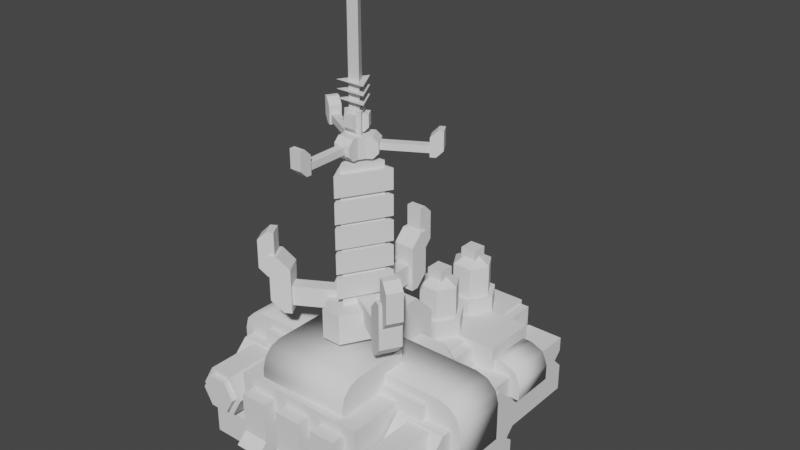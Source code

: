 # Source: silverback.blend  (saved by Blender 2.82.7; exported with 4.5.12 LTS)
import bpy
from mathutils import Matrix  # noqa: F401  (used for matrix-valued properties, if any)

bpy.ops.wm.read_factory_settings(use_empty=True)
scene = bpy.context.scene
scene.name = 'Scene'

# ---- collections
col_collection = bpy.data.collections.new('Collection'); scene.collection.children.link(col_collection)

# ---- world
world_world = bpy.data.worlds.new('World'); scene.world = world_world
world_world.use_nodes = True; world_world.node_tree.nodes.clear()
_N = world_world.node_tree.nodes; _L = world_world.node_tree.links
n0 = _N.new('ShaderNodeOutputWorld'); n0.name = 'World Output'; n0.location = (300, 300)
n1 = _N.new('ShaderNodeBackground'); n1.name = 'Background'; n1.location = (10, 300)
n1.inputs[0].default_value = (0.05088, 0.05088, 0.05088, 1.0)
_L.new(n1.outputs[0], n0.inputs[0])
n0.is_active_output = True
world_world.color = (0.05088, 0.05088, 0.05088)
world_world.use_sun_shadow = False
world_world.sun_shadow_jitter_overblur = 0.0

# ---- meshes
me_cylinder_001 = bpy.data.meshes.new('Cylinder.001')
me_cylinder_001.from_pydata([(7.462, -8.837, 4.263), (4.31, -8.837, 4.263), (7.462, -7.721, 4.263), (4.31, -7.721, 4.263), (7.19, -9.251, 3.063), (4.581, -9.251, 3.063), (7.19, 0.4109, -0.05313), (4.581, 0.4109, -0.05313), (7.19, 0.4109, 1.842), (7.19, -1.183, 3.063), (4.581, -1.183, 3.063), (4.581, 0.4109, 1.842), (4.581, -7.656, -0.05313), (4.581, -9.251, 1.207), (7.19, -9.251, 1.207), (7.19, -7.656, -0.05313), (7.462, -8.837, 3.498), (7.462, -7.913, 2.574), (4.31, -7.913, 2.574), (4.31, -8.837, 3.498), (4.31, -7.913, 1.74), (7.462, -7.913, 1.74), (7.462, 0.1725, 4.811), (7.462, -1.311, 6.295), (4.31, -1.311, 6.295), (4.31, 0.1725, 4.811), (7.462, -1.311, 1.74), (7.462, 0.1725, 3.224), (4.31, 0.1725, 3.224), (4.31, -1.311, 1.74), (6.468, -9.836, 3.907), (7.05, -9.836, 4.915), (7.388, -5.468, 4.915), (7.388, -9.836, 4.915), (6.637, -5.468, 3.614), (6.637, -9.836, 3.614), (5.135, -5.468, 3.614), (5.135, -9.836, 3.614), (4.384, -5.468, 4.915), (4.384, -9.836, 4.915), (5.135, -5.468, 6.216), (5.135, -9.836, 6.216), (6.637, -5.468, 6.216), (6.637, -9.836, 6.216), (5.304, -9.836, 3.907), (4.722, -9.836, 4.915), (5.304, -9.836, 5.923), (6.468, -9.836, 5.923), (7.05, -10.18, 4.915), (6.468, -10.18, 5.923), (5.304, -10.18, 5.923), (4.722, -10.18, 4.915), (5.304, -10.18, 3.907), (6.468, -10.18, 3.907), (7.462, -6.484, 6.295), (7.462, -7.721, 5.058), (4.31, -7.721, 5.058), (4.31, -6.484, 6.295)], [], [(8, 9, 4, 14, 15, 6), (2, 3, 1, 0), (28, 25, 22, 27), (0, 1, 19, 16), (10, 11, 7, 12, 13, 5), (9, 10, 5, 4), (6, 15, 12, 7), (4, 5, 13, 14), (8, 11, 10, 9), (12, 15, 14, 13), (11, 8, 6, 7), (18, 17, 16, 19), (3, 56, 57, 24, 25, 28, 29, 20, 18, 19, 1), (17, 18, 20, 21), (26, 21, 20, 29), (22, 25, 24, 23), (26, 29, 28, 27), (23, 24, 57, 54), (44, 30, 53, 52), (32, 33, 35, 34), (45, 44, 52, 51), (34, 35, 37, 36), (46, 45, 51, 50), (47, 46, 50, 49), (36, 37, 39, 38), (31, 47, 49, 48), (53, 48, 49, 50, 51, 52), (38, 39, 41, 40), (35, 33, 43, 41, 39, 37), (40, 41, 43, 42), (30, 31, 48, 53), (42, 43, 33, 32), (26, 27, 22, 23, 54, 55, 2, 0, 16, 17, 21), (56, 55, 54, 57), (3, 2, 55, 56)])
_uv = me_cylinder_001.uv_layers.new(name='UVMap')
_uv.uv.foreach_set('vector', [0.6, 0.5, 0.6, 0.5974, 0.6, 1.0, 0.6, 1.0, 0.6, 0.9026, 0.6, 0.5, 0.6, 0.9081, 0.4, 0.9081, 0.4, 1.0, 0.6, 1.0, 0.4, 0.5, 0.4, 0.5, 0.6, 0.5, 0.6, 0.5, 0.6, 1.0, 0.4, 1.0, 0.4, 1.0, 0.6, 1.0, 0.4, 0.5974, 0.4, 0.5, 0.4, 0.5, 0.4, 0.9026, 0.4, 1.0, 0.4, 1.0, 0.6, 0.5974, 0.4, 0.5974, 0.4, 1.0, 0.6, 1.0, 0.6, 0.5, 0.6, 0.9026, 0.4, 0.9026, 0.4, 0.5, 0.6, 1.0, 0.4, 1.0, 0.4, 1.0, 0.6, 1.0, 0.6, 0.5, 0.4, 0.5, 0.4, 0.5974, 0.6, 0.5974, 0.4, 0.9026, 0.6, 0.9026, 0.6, 1.0, 0.4, 1.0, 0.4, 0.5, 0.6, 0.5, 0.6, 0.5, 0.4, 0.5, 0.4, 0.9278, 0.6, 0.9278, 0.6, 1.0, 0.4, 1.0, 0.4, 0.9081, 0.4, 0.8565, 0.4, 0.7325, 0.4, 0.5754, 0.4, 0.5, 0.4, 0.5, 0.4, 0.5861, 0.4, 0.9278, 0.4, 0.9278, 0.4, 1.0, 0.4, 1.0, 0.6, 0.9278, 0.4, 0.9278, 0.4, 0.9278, 0.6, 0.9278, 0.6, 0.5861, 0.6, 0.9278, 0.4, 0.9278, 0.4, 0.5861, 0.6, 0.5, 0.4, 0.5, 0.4, 0.5754, 0.6, 0.5754, 0.6, 0.5861, 0.4, 0.5861, 0.4, 0.5, 0.6, 0.5, 0.6, 0.5754, 0.4, 0.5754, 0.4, 0.7325, 0.6, 0.7325, 0.4578, 0.13, 0.4578, 0.37, 0.4578, 0.37, 0.4578, 0.13, 1.0, 0.5, 1.0, 1.0, 0.8333, 1.0, 0.8333, 0.5, 0.25, 0.01, 0.4578, 0.13, 0.4578, 0.13, 0.25, 0.01, 0.8333, 0.5, 0.8333, 1.0, 0.6667, 1.0, 0.6667, 0.5, 0.04215, 0.13, 0.25, 0.01, 0.25, 0.01, 0.04215, 0.13, 0.04215, 0.37, 0.04215, 0.13, 0.04215, 0.13, 0.04215, 0.37, 0.6667, 0.5, 0.6667, 1.0, 0.5, 1.0, 0.5, 0.5, 0.25, 0.49, 0.04215, 0.37, 0.04215, 0.37, 0.25, 0.49, 0.4578, 0.37, 0.25, 0.49, 0.04215, 0.37, 0.04215, 0.13, 0.25, 0.01, 0.4578, 0.13, 0.5, 0.5, 0.5, 1.0, 0.3333, 1.0, 0.3333, 0.5, 0.4578, 0.37, 0.25, 0.49, 0.04215, 0.37, 0.04215, 0.13, 0.25, 0.01, 0.4578, 0.13, 0.3333, 0.5, 0.3333, 1.0, 0.1667, 1.0, 0.1667, 0.5, 0.4578, 0.37, 0.25, 0.49, 0.25, 0.49, 0.4578, 0.37, 0.1667, 0.5, 0.1667, 1.0, -8.941e-08, 1.0, -8.941e-08, 0.5, 0.6, 0.5861, 0.6, 0.5, 0.6, 0.5, 0.6, 0.5754, 0.6, 0.7325, 0.6, 0.8565, 0.6, 0.9081, 0.6, 1.0, 0.6, 1.0, 0.6, 0.9278, 0.6, 0.9278, 0.4, 0.8565, 0.6, 0.8565, 0.6, 0.7325, 0.4, 0.7325, 0.4, 0.9081, 0.6, 0.9081, 0.6, 0.8565, 0.4, 0.8565])
me_cylinder_001.use_remesh_fix_poles = True
me_cylinder_001.use_remesh_preserve_attributes = False
me_cylinder_001.use_mirror_vertex_groups = False
me_cylinder_001.update()
me_cylinder_003 = bpy.data.meshes.new('Cylinder.003')
me_cylinder_003.from_pydata([(-2.741, 8.565, 5.342), (2.741, 8.565, 5.342), (4.155, -1.268, 2.21), (4.155, -1.268, 6.892), (4.155, -9.665, 6.892), (-4.155, -9.665, 6.892), (-4.155, -1.268, 6.892), (-4.155, -1.268, 2.21), (-2.741, -0.1944, 2.21), (-2.741, -0.1944, 6.892), (2.741, -0.1944, 2.21), (2.741, -0.1944, 6.892), (-2.741, 8.565, 3.713), (-2.741, 7.093, 2.21), (2.741, 7.093, 2.21), (2.741, 8.565, 3.713), (4.155, -9.665, 4.822), (4.155, -7.053, 2.21), (-4.155, -7.053, 2.21), (-4.155, -9.665, 4.822), (3.394, -10.5, 6.228), (-3.394, -10.5, 6.228), (3.394, -9.833, 1.801), (3.394, -11.14, 3.111), (1.722, -10.5, 6.228), (-1.722, -10.5, 6.228), (-3.394, -11.14, 3.111), (-3.394, -9.833, 1.801), (0.8362, -10.5, 6.228), (-0.8362, -10.5, 6.228), (-1.722, -9.833, 1.801), (-1.722, -11.14, 3.111), (-1.722, -7.022, 6.228), (-3.394, -7.022, 6.228), (-1.722, -7.022, 2.449), (-3.394, -7.022, 2.449), (3.394, -7.022, 6.228), (3.394, -7.022, 2.449), (1.722, -7.022, 6.228), (1.722, -7.022, 2.449), (0.8362, -7.022, 6.228), (-0.8362, -7.022, 6.228), (0.8362, -7.022, 2.449), (-0.8362, -7.022, 2.449), (3.394, -9.185, 2.449), (3.394, -10.5, 3.759), (-3.394, -10.5, 3.759), (-3.394, -9.185, 2.449), (1.722, -10.5, 3.759), (1.722, -9.185, 2.449), (-1.722, -9.185, 2.449), (-1.722, -10.5, 3.759), (0.8362, -9.185, 2.449), (0.8362, -10.5, 3.759), (-0.8362, -10.5, 3.759), (-0.8362, -9.185, 2.449), (1.722, -9.833, 1.801), (1.722, -11.14, 3.111), (0.8362, -11.14, 3.111), (0.8362, -9.833, 1.801), (-0.8362, -9.833, 1.801), (-0.8362, -11.14, 3.111), (-2.741, 0.7758, 5.342), (2.741, 0.7758, 5.342), (-2.741, 0.7758, 2.21), (2.741, 0.7758, 2.21), (4.155, -1.268, 5.969), (4.155, -9.665, 5.969), (-4.155, -9.665, 5.969), (-4.155, -1.268, 5.969), (-2.741, -0.1944, 5.969), (2.741, -0.1944, 5.969), (-2.944, -9.242, 6.717), (2.944, -9.242, 6.717), (-2.944, -9.242, 7.445), (-2.944, -7.896, 8.792), (-2.944, -9.062, 8.118), (-2.944, -8.569, 8.611), (2.944, -7.896, 8.792), (2.944, -9.242, 7.445), (2.944, -8.569, 8.611), (2.944, -9.062, 8.118), (0.9813, -3.89, 7.87), (-0.9813, -3.89, 7.87), (-0.9813, -3.89, 9.532), (0.9813, -3.89, 9.532), (0.9813, 0.7087, 5.229), (-0.9813, 0.7087, 5.229), (-0.9813, -0.6721, 9.532), (-0.9813, 0.7087, 8.151), (0.9813, 0.7087, 8.151), (0.9813, -0.6721, 9.532), (-2.944, -4.358, 6.717), (-1.769, -3.183, 6.717), (-1.769, -3.183, 8.792), (-2.944, -4.358, 8.792), (1.769, -3.183, 6.717), (2.944, -4.358, 6.717), (2.944, -4.358, 8.792), (1.769, -3.183, 8.792)], [], [(18, 19, 5, 6, 7), (12, 0, 1, 15), (10, 11, 3, 2), (9, 8, 7, 6), (65, 64, 13, 14), (63, 1, 0, 62), (65, 63, 11, 10), (4, 5, 19, 16), (14, 13, 12, 15), (64, 62, 0, 12, 13), (18, 17, 16, 19), (2, 3, 4, 16, 17), (21, 46, 47, 35, 33), (49, 44, 37, 39), (52, 53, 28, 40, 42), (29, 54, 55, 43, 41), (20, 45, 48, 24), (55, 52, 42, 43), (47, 50, 34, 35), (30, 27, 26, 31), (24, 48, 49, 39, 38), (28, 29, 41, 40), (25, 21, 33, 32), (20, 24, 38, 36), (28, 53, 54, 29), (25, 51, 46, 21), (50, 51, 25, 32, 34), (53, 52, 59, 58), (50, 47, 27, 30), (54, 53, 58, 61), (44, 45, 20, 36, 37), (22, 56, 57, 23), (59, 60, 61, 58), (44, 49, 56, 22), (47, 46, 26, 27), (52, 55, 60, 59), (49, 48, 57, 56), (46, 51, 31, 26), (55, 54, 61, 60), (51, 50, 30, 31), (48, 45, 23, 57), (45, 44, 22, 23), (3, 11, 9, 6, 5, 4), (17, 18, 7, 8, 10, 2), (11, 63, 62, 9), (10, 8, 64, 65), (14, 15, 1, 63, 65), (8, 9, 62, 64), (93, 94, 99, 96), (73, 79, 74, 72), (81, 76, 74, 79), (80, 77, 76, 81), (78, 75, 77, 80), (72, 74, 76, 77, 75, 95, 92), (98, 99, 94, 95, 75, 78), (97, 98, 78, 80, 81, 79, 73), (83, 84, 88, 89, 87), (87, 89, 90, 86), (85, 82, 86, 90, 91), (88, 91, 90, 89), (84, 85, 91, 88), (94, 93, 92, 95), (98, 97, 96, 99)])
me_cylinder_003.polygons.foreach_set('use_smooth', [0, 0, 0, 0, 0, 0, 0, 0, 0, 0, 0, 0, 0, 0, 0, 0, 0, 0, 0, 0, 0, 0, 0, 0, 0, 0, 0, 0, 0, 0, 0, 0, 0, 0, 0, 0, 0, 0, 0, 0, 0, 0, 0, 0, 0, 0, 0, 0, 0, 1, 1, 1, 1, 0, 1, 0, 0, 0, 0, 0, 0, 0, 0])
_uv = me_cylinder_003.uv_layers.new(name='UVMap')
_uv.uv.foreach_set('vector', [0.375, 0.04278, 0.5212, 0.0, 0.625, 0.0, 0.625, 0.125, 0.375, 0.125, 0.506, 0.25, 0.625, 0.25, 0.625, 0.5, 0.506, 0.5, 0.375, 0.6036, 0.625, 0.6036, 0.625, 0.625, 0.375, 0.625, 0.625, 0.1464, 0.375, 0.1464, 0.375, 0.125, 0.625, 0.125, 0.375, 0.5751, 0.125, 0.5751, 0.125, 0.5467, 0.375, 0.5467, 0.625, 0.5518, 0.625, 0.5, 0.875, 0.5, 0.875, 0.5518, 0.375, 0.5751, 0.625, 0.5518, 0.625, 0.6036, 0.375, 0.6036, 0.625, 0.75, 0.625, 0.0, 0.5212, 0.0, 0.5212, 0.75, 0.375, 0.5467, 0.125, 0.5467, 0.125, 0.5, 0.375, 0.5, 0.375, 0.1749, 0.625, 0.1982, 0.625, 0.25, 0.506, 0.25, 0.375, 0.2033, 0.375, 0.04278, 0.375, 0.7072, 0.5212, 0.75, 0.5212, 0.0, 0.375, 0.625, 0.625, 0.625, 0.625, 0.75, 0.5212, 0.75, 0.375, 0.7072, 0.625, 0.0, 0.5572, 0.0, 0.5212, 0.0, 0.5212, 0.0, 0.625, 0.0, 0.5212, 0.5, 0.5212, 0.75, 0.5212, 0.75, 0.5212, 0.5, 0.5212, 0.5, 0.5572, 0.5, 0.625, 0.5, 0.625, 0.5, 0.5212, 0.5, 0.625, 0.25, 0.5572, 0.25, 0.5212, 0.25, 0.5212, 0.25, 0.625, 0.25, 0.625, 0.75, 0.5572, 0.75, 0.5572, 0.5, 0.625, 0.5, 0.5212, 0.25, 0.5212, 0.5, 0.5212, 0.5, 0.5212, 0.25, 0.5212, 0.0, 0.5212, 0.25, 0.5212, 0.25, 0.5212, 0.0, 0.5212, 0.25, 0.5212, 0.0, 0.5572, 0.0, 0.5572, 0.25, 0.625, 0.5, 0.5572, 0.5, 0.5212, 0.5, 0.5212, 0.5, 0.625, 0.5, 0.625, 0.5, 0.625, 0.25, 0.625, 0.25, 0.625, 0.5, 0.625, 0.25, 0.625, 0.0, 0.625, 0.0, 0.625, 0.25, 0.625, 0.75, 0.625, 0.5, 0.625, 0.5, 0.625, 0.75, 0.625, 0.5, 0.5572, 0.5, 0.5572, 0.25, 0.625, 0.25, 0.625, 0.25, 0.5572, 0.25, 0.5572, 0.0, 0.625, 0.0, 0.5212, 0.25, 0.5572, 0.25, 0.625, 0.25, 0.625, 0.25, 0.5212, 0.25, 0.5572, 0.5, 0.5212, 0.5, 0.5212, 0.5, 0.5572, 0.5, 0.5212, 0.25, 0.5212, 0.0, 0.5212, 0.0, 0.5212, 0.25, 0.5572, 0.25, 0.5572, 0.5, 0.5572, 0.5, 0.5572, 0.25, 0.5212, 0.75, 0.5572, 0.75, 0.625, 0.75, 0.625, 0.75, 0.5212, 0.75, 0.5212, 0.75, 0.5212, 0.5, 0.5572, 0.5, 0.5572, 0.75, 0.5212, 0.5, 0.5212, 0.25, 0.5572, 0.25, 0.5572, 0.5, 0.5212, 0.75, 0.5212, 0.5, 0.5212, 0.5, 0.5212, 0.75, 0.5212, 0.0, 0.5572, 0.0, 0.5572, 0.0, 0.5212, 0.0, 0.5212, 0.5, 0.5212, 0.25, 0.5212, 0.25, 0.5212, 0.5, 0.5212, 0.5, 0.5572, 0.5, 0.5572, 0.5, 0.5212, 0.5, 0.5572, 0.0, 0.5572, 0.25, 0.5572, 0.25, 0.5572, 0.0, 0.5212, 0.25, 0.5572, 0.25, 0.5572, 0.25, 0.5212, 0.25, 0.5572, 0.25, 0.5212, 0.25, 0.5212, 0.25, 0.5572, 0.25, 0.5572, 0.5, 0.5572, 0.75, 0.5572, 0.75, 0.5572, 0.5, 0.5572, 0.75, 0.5212, 0.75, 0.5212, 0.75, 0.5572, 0.75, 0.625, 0.625, 0.625, 0.6036, 0.875, 0.6036, 0.625, 0.125, 0.625, 0.0, 0.625, 0.75, 0.375, 0.7072, 0.375, 0.04278, 0.375, 0.125, 0.125, 0.6036, 0.375, 0.6036, 0.375, 0.625, 0.625, 0.6036, 0.625, 0.5518, 0.875, 0.5518, 0.875, 0.6036, 0.375, 0.6036, 0.125, 0.6036, 0.125, 0.5751, 0.375, 0.5751, 0.375, 0.5467, 0.506, 0.5, 0.625, 0.5, 0.625, 0.5518, 0.375, 0.5751, 0.375, 0.1464, 0.625, 0.1464, 0.625, 0.1982, 0.375, 0.1749, 0.375, 0.2999, 0.625, 0.2999, 0.625, 0.4501, 0.375, 0.4501, 0.375, 0.75, 0.519, 0.75, 0.519, 1.0, 0.375, 1.0, 0.572, 0.75, 0.572, 1.0, 0.519, 1.0, 0.519, 0.75, 0.625, 0.7223, 0.875, 0.7223, 0.875, 0.75, 0.625, 0.75, 0.625, 0.6945, 0.875, 0.6945, 0.875, 0.7223, 0.625, 0.7223, 0.375, 0.0, 0.519, 0.0, 0.572, 0.007434, 0.6108, 0.02775, 0.625, 0.05549, 0.625, 0.2015, 0.375, 0.2015, 0.625, 0.5485, 0.6749, 0.5, 0.8251, 0.5, 0.875, 0.5485, 0.875, 0.6945, 0.625, 0.6945, 0.375, 0.5485, 0.625, 0.5485, 0.625, 0.6945, 0.6108, 0.7223, 0.572, 0.7426, 0.519, 0.75, 0.375, 0.75, 0.375, 0.3333, 0.625, 0.3333, 0.625, 0.3333, 0.5281, 0.3333, 0.375, 0.3333, 0.375, 0.3333, 0.5281, 0.3333, 0.5281, 0.4167, 0.375, 0.4167, 0.625, 0.4167, 0.375, 0.4167, 0.375, 0.4167, 0.5281, 0.4167, 0.625, 0.4167, 0.625, 0.3333, 0.625, 0.4167, 0.5281, 0.4167, 0.5281, 0.3333, 0.625, 0.3333, 0.625, 0.4167, 0.625, 0.4167, 0.625, 0.3333, 0.625, 0.2999, 0.375, 0.2999, 0.375, 0.2015, 0.625, 0.2015, 0.625, 0.5485, 0.375, 0.5485, 0.375, 0.4501, 0.625, 0.4501])
me_cylinder_003.use_remesh_fix_poles = True
me_cylinder_003.use_remesh_preserve_attributes = False
me_cylinder_003.use_mirror_vertex_groups = False
me_cylinder_003.update()
me_cube_003 = bpy.data.meshes.new('Cube.003')
me_cube_003.from_pydata([(3.167, 1.739, 3.649), (3.167, 8.86, -0.05313), (5.376, 1.384, 4.156), (5.167, 1.739, 3.649), (5.167, 8.86, -0.05313), (2.958, 1.384, 4.156), (3.167, 6.962, 3.649), (3.167, 8.86, 1.75), (5.167, 8.86, 1.75), (5.167, 6.962, 3.649), (2.958, 8.381, 4.156), (5.376, 8.381, 4.156), (2.958, 1.384, 2.232), (5.376, 1.384, 2.232), (2.958, 7.383, 2.232), (2.958, 8.381, 3.229), (5.376, 8.381, 3.229), (5.376, 7.383, 2.232), (3.167, 2.714, -0.05313), (3.167, 1.739, 0.9222), (5.167, 1.739, 0.9222), (5.167, 2.714, -0.05313), (4.223, 2.812, 4.951), (4.223, 5.781, 4.951), (4.223, 2.812, 2.726), (4.223, 5.781, 2.726), (6.055, 2.812, 2.726), (6.055, 5.781, 2.726), (6.055, 2.812, 3.749), (4.853, 2.812, 4.951), (5.703, 2.812, 4.599), (4.853, 5.781, 4.951), (6.055, 5.781, 3.749), (5.703, 5.781, 4.599)], [], [(1, 7, 8, 4), (11, 2, 5, 10), (1, 4, 21, 18), (4, 8, 9, 3, 20, 21), (20, 3, 0, 19), (6, 9, 8, 7), (11, 10, 15, 16), (17, 14, 12, 13), (5, 2, 13, 12), (2, 11, 16, 17, 13), (14, 17, 16, 15), (10, 5, 12, 14, 15), (18, 21, 20, 19), (18, 19, 0, 6, 7, 1), (23, 25, 24, 22), (22, 24, 26, 28, 30, 29), (25, 23, 31, 33, 32, 27), (32, 28, 26, 27), (24, 25, 27, 26), (28, 32, 33, 30), (30, 33, 31, 29), (23, 22, 29, 31)])
me_cube_003.polygons.foreach_set('use_smooth', [0, 0, 0, 0, 0, 0, 0, 0, 0, 0, 0, 0, 0, 0, 0, 0, 0, 1, 0, 1, 1, 1])
_uv = me_cube_003.uv_layers.new(name='UVMap')
_uv.uv.foreach_set('vector', [0.375, 0.25, 0.4718, 0.25, 0.4718, 0.5, 0.375, 0.5, 0.625, 0.5863, 0.625, 0.75, 0.875, 0.75, 0.875, 0.5863, 0.125, 0.5, 0.375, 0.5, 0.375, 0.7057, 0.125, 0.7057, 0.375, 0.5, 0.4718, 0.5, 0.625, 0.5863, 0.625, 0.75, 0.4537, 0.75, 0.375, 0.7057, 0.4537, 0.75, 0.625, 0.75, 0.625, 1.0, 0.4537, 1.0, 0.875, 0.5863, 0.625, 0.5863, 0.625, 0.5, 0.875, 0.5, 0.625, 0.5863, 0.875, 0.5863, 0.875, 0.5863, 0.625, 0.5863, 0.625, 0.6237, 0.875, 0.6237, 0.875, 0.75, 0.625, 0.75, 0.875, 0.75, 0.625, 0.75, 0.625, 0.75, 0.875, 0.75, 0.625, 0.75, 0.625, 0.5863, 0.625, 0.5863, 0.625, 0.6237, 0.625, 0.75, 0.875, 0.6237, 0.625, 0.6237, 0.625, 0.5863, 0.875, 0.5863, 0.875, 0.5863, 0.875, 0.75, 0.875, 0.75, 0.875, 0.6237, 0.875, 0.5863, 0.125, 0.7057, 0.375, 0.7057, 0.375, 0.75, 0.125, 0.75, 0.375, 0.04431, 0.4537, 0.0, 0.625, 0.0, 0.625, 0.1637, 0.4718, 0.25, 0.375, 0.25, 0.625, 0.5863, 0.625, 0.5863, 0.625, 0.75, 0.625, 0.75, 0.625, 0.75, 0.625, 0.75, 0.625, 0.75, 0.625, 0.75, 0.625, 0.75, 0.625, 0.75, 0.625, 0.5863, 0.625, 0.5863, 0.625, 0.5863, 0.625, 0.5863, 0.625, 0.5863, 0.625, 0.5863, 0.625, 0.5863, 0.625, 0.75, 0.625, 0.75, 0.625, 0.5863, 0.625, 0.75, 0.625, 0.5863, 0.625, 0.5863, 0.625, 0.75, 0.625, 0.75, 0.625, 0.5863, 0.625, 0.5863, 0.625, 0.75, 0.625, 0.75, 0.625, 0.5863, 0.625, 0.5863, 0.625, 0.75, 0.625, 0.5863, 0.625, 0.75, 0.625, 0.75, 0.625, 0.5863])
me_cube_003.use_remesh_fix_poles = True
me_cube_003.use_remesh_preserve_attributes = False
me_cube_003.use_mirror_vertex_groups = False
me_cube_003.update()
me_cylinder_004 = bpy.data.meshes.new('Cylinder.004')
me_cylinder_004.from_pydata([(0.507, 3.24, 9.081), (1.625, 2.733, 5.28), (-0.507, 2.226, 9.808), (1.625, 2.733, 6.759), (-0.507, 2.226, 9.081), (-0.507, 3.24, 9.808), (-5.103e-07, 2.733, 5.872), (-0.507, 3.24, 9.081), (0.507, 2.226, 9.808), (-5.103e-07, 2.733, 9.588), (0.507, 2.226, 9.081), (0.507, 3.24, 9.808), (-1.28, 2.733, 6.633), (-1.28, 2.733, 8.827), (-0.6398, 3.841, 8.827), (-0.6398, 3.841, 6.633), (0.6398, 3.841, 8.827), (0.6398, 3.841, 6.633), (1.28, 2.733, 8.827), (1.28, 2.733, 6.633), (0.6398, 1.625, 8.827), (0.6398, 1.625, 6.633), (-0.6398, 1.625, 8.827), (-0.6398, 1.625, 6.633), (0.8126, 4.14, 5.28), (0.8126, 4.14, 6.759), (-0.8126, 4.14, 5.28), (-0.8126, 4.14, 6.759), (-1.625, 2.733, 6.759), (-1.625, 2.733, 5.28), (-0.8126, 1.325, 5.28), (-0.8126, 1.325, 6.759), (0.8126, 1.325, 5.28), (0.8126, 1.325, 6.759), (-0.3249, 3.849, 8.412), (-0.3249, 3.849, 8.023), (0.3249, 3.849, 8.412), (0.3249, 3.849, 8.023), (-1.129, 3.01, 8.412), (-1.129, 3.01, 8.023), (-0.8045, 3.572, 8.412), (-0.8045, 3.572, 8.023), (-0.8045, 1.893, 8.412), (-0.8045, 1.893, 8.023), (-1.129, 2.456, 8.412), (-1.129, 2.456, 8.023), (0.3249, 1.616, 8.412), (0.3249, 1.616, 8.023), (-0.3249, 1.616, 8.412), (-0.3249, 1.616, 8.023), (1.129, 2.456, 8.412), (1.129, 2.456, 8.023), (0.8045, 1.893, 8.412), (0.8045, 1.893, 8.023), (0.8045, 3.572, 8.412), (0.8045, 3.572, 8.023), (1.129, 3.01, 8.412), (1.129, 3.01, 8.023), (0.507, 6.579, 9.081), (1.625, 6.072, 5.28), (-0.507, 5.565, 9.808), (1.625, 6.072, 6.759), (-0.507, 5.565, 9.081), (-0.507, 6.579, 9.808), (-3.344e-08, 6.072, 5.872), (-0.507, 6.579, 9.081), (0.507, 5.565, 9.808), (-3.344e-08, 6.072, 9.588), (0.507, 5.565, 9.081), (0.507, 6.579, 9.808), (-1.28, 6.072, 6.633), (-1.28, 6.072, 8.827), (-0.6398, 7.181, 8.827), (-0.6398, 7.181, 6.633), (0.6398, 7.181, 8.827), (0.6398, 7.181, 6.633), (1.28, 6.072, 8.827), (1.28, 6.072, 6.633), (0.6398, 4.964, 8.827), (0.6398, 4.964, 6.633), (-0.6398, 4.964, 8.827), (-0.6398, 4.964, 6.633), (0.8126, 7.48, 5.28), (0.8126, 7.48, 6.759), (-0.8126, 7.48, 5.28), (-0.8126, 7.48, 6.759), (-1.625, 6.072, 6.759), (-1.625, 6.072, 5.28), (-0.8126, 4.665, 5.28), (-0.8126, 4.665, 6.759), (0.8126, 4.665, 5.28), (0.8126, 4.665, 6.759), (-0.3249, 7.189, 8.412), (-0.3249, 7.189, 8.023), (0.3249, 7.189, 8.412), (0.3249, 7.189, 8.023), (-1.129, 6.349, 8.412), (-1.129, 6.349, 8.023), (-0.8045, 6.912, 8.412), (-0.8045, 6.912, 8.023), (-0.8045, 5.233, 8.412), (-0.8045, 5.233, 8.023), (-1.129, 5.795, 8.412), (-1.129, 5.795, 8.023), (0.3249, 4.956, 8.412), (0.3249, 4.956, 8.023), (-0.3249, 4.956, 8.412), (-0.3249, 4.956, 8.023), (1.129, 5.795, 8.412), (1.129, 5.795, 8.023), (0.8045, 5.233, 8.412), (0.8045, 5.233, 8.023), (0.8045, 6.912, 8.412), (0.8045, 6.912, 8.023), (1.129, 6.349, 8.412), (1.129, 6.349, 8.023)], [], [(13, 9, 14), (14, 9, 16), (16, 9, 18), (18, 9, 20), (35, 34, 36, 37), (20, 9, 22), (22, 9, 13), (0, 11, 8, 10), (6, 23, 12), (23, 22, 13, 12), (6, 21, 23), (21, 20, 22, 23), (6, 19, 21), (19, 18, 20, 21), (6, 17, 19), (17, 16, 18, 19), (6, 15, 17), (15, 14, 16, 17), (6, 12, 15), (12, 13, 14, 15), (7, 5, 11, 0), (4, 2, 5, 7), (10, 8, 2, 4), (5, 2, 8, 11), (29, 28, 27, 26), (26, 27, 25, 24), (3, 25, 27, 28, 31, 33), (24, 25, 3, 1), (1, 3, 33, 32), (32, 33, 31, 30), (30, 31, 28, 29), (39, 38, 40, 41), (43, 42, 44, 45), (47, 46, 48, 49), (51, 50, 52, 53), (55, 54, 56, 57), (71, 67, 72), (72, 67, 74), (74, 67, 76), (76, 67, 78), (93, 92, 94, 95), (78, 67, 80), (80, 67, 71), (58, 69, 66, 68), (64, 81, 70), (81, 80, 71, 70), (64, 79, 81), (79, 78, 80, 81), (64, 77, 79), (77, 76, 78, 79), (64, 75, 77), (75, 74, 76, 77), (64, 73, 75), (73, 72, 74, 75), (64, 70, 73), (70, 71, 72, 73), (65, 63, 69, 58), (62, 60, 63, 65), (68, 66, 60, 62), (63, 60, 66, 69), (87, 86, 85, 84), (84, 85, 83, 82), (61, 83, 85, 86, 89, 91), (82, 83, 61, 59), (59, 61, 91, 90), (90, 91, 89, 88), (88, 89, 86, 87), (97, 96, 98, 99), (101, 100, 102, 103), (105, 104, 106, 107), (109, 108, 110, 111), (113, 112, 114, 115)])
_uv = me_cylinder_004.uv_layers.new(name='UVMap')
_uv.uv.foreach_set('vector', [1.0, 0.8333, 0.8333, 1.0, 0.8333, 0.8333, 0.8333, 0.8333, 0.6667, 1.0, 0.6667, 0.8333, 0.6667, 0.8333, 0.5, 1.0, 0.5, 0.8333, 0.5, 0.8333, 0.3333, 1.0, 0.3333, 0.8333, 0.8333, 0.6667, 0.8333, 0.8333, 0.6667, 0.8333, 0.6667, 0.6667, 0.3333, 0.8333, 0.1667, 1.0, 0.1667, 0.8333, 0.1667, 0.8333, -8.941e-08, 1.0, -8.941e-08, 0.8333, 0.375, 0.25, 0.625, 0.25, 0.625, 0.5, 0.375, 0.5, 0.1667, 0.5, 0.1667, 0.6667, -8.941e-08, 0.6667, 0.1667, 0.6667, 0.1667, 0.8333, -8.941e-08, 0.8333, -8.941e-08, 0.6667, 0.3333, 0.5, 0.3333, 0.6667, 0.1667, 0.6667, 0.3333, 0.6667, 0.3333, 0.8333, 0.1667, 0.8333, 0.1667, 0.6667, 0.5, 0.5, 0.5, 0.6667, 0.3333, 0.6667, 0.5, 0.6667, 0.5, 0.8333, 0.3333, 0.8333, 0.3333, 0.6667, 0.6667, 0.5, 0.6667, 0.6667, 0.5, 0.6667, 0.6667, 0.6667, 0.6667, 0.8333, 0.5, 0.8333, 0.5, 0.6667, 0.8333, 0.5, 0.8333, 0.6667, 0.6667, 0.6667, 0.8333, 0.6667, 0.8333, 0.8333, 0.6667, 0.8333, 0.6667, 0.6667, 1.0, 0.5, 1.0, 0.6667, 0.8333, 0.6667, 1.0, 0.6667, 1.0, 0.8333, 0.8333, 0.8333, 0.8333, 0.6667, 0.375, 0.5, 0.625, 0.5, 0.625, 0.75, 0.375, 0.75, 0.375, 0.75, 0.625, 0.75, 0.625, 1.0, 0.375, 1.0, 0.125, 0.5, 0.375, 0.5, 0.375, 0.75, 0.125, 0.75, 0.625, 0.5, 0.875, 0.5, 0.875, 0.75, 0.625, 0.75, 1.0, 0.721, 1.0, 0.8333, 0.8333, 0.8333, 0.8333, 0.721, 0.8333, 0.721, 0.8333, 0.8333, 0.6667, 0.8333, 0.6667, 0.721, 0.5, 0.8333, 0.6667, 0.8333, 0.8333, 0.8333, 1.0, 0.8333, 0.1667, 0.8333, 0.3333, 0.8333, 0.6667, 0.721, 0.6667, 0.8333, 0.5, 0.8333, 0.5, 0.721, 0.5, 0.721, 0.5, 0.8333, 0.3333, 0.8333, 0.3333, 0.721, 0.3333, 0.721, 0.3333, 0.8333, 0.1667, 0.8333, 0.1667, 0.721, 0.1667, 0.721, 0.1667, 0.8333, -8.941e-08, 0.8333, -8.941e-08, 0.721, 0.8333, 0.6667, 0.8333, 0.8333, 0.6667, 0.8333, 0.6667, 0.6667, 0.8333, 0.6667, 0.8333, 0.8333, 0.6667, 0.8333, 0.6667, 0.6667, 0.8333, 0.6667, 0.8333, 0.8333, 0.6667, 0.8333, 0.6667, 0.6667, 0.8333, 0.6667, 0.8333, 0.8333, 0.6667, 0.8333, 0.6667, 0.6667, 0.8333, 0.6667, 0.8333, 0.8333, 0.6667, 0.8333, 0.6667, 0.6667, 1.0, 0.8333, 0.8333, 1.0, 0.8333, 0.8333, 0.8333, 0.8333, 0.6667, 1.0, 0.6667, 0.8333, 0.6667, 0.8333, 0.5, 1.0, 0.5, 0.8333, 0.5, 0.8333, 0.3333, 1.0, 0.3333, 0.8333, 0.8333, 0.6667, 0.8333, 0.8333, 0.6667, 0.8333, 0.6667, 0.6667, 0.3333, 0.8333, 0.1667, 1.0, 0.1667, 0.8333, 0.1667, 0.8333, -8.941e-08, 1.0, -8.941e-08, 0.8333, 0.375, 0.25, 0.625, 0.25, 0.625, 0.5, 0.375, 0.5, 0.1667, 0.5, 0.1667, 0.6667, -8.941e-08, 0.6667, 0.1667, 0.6667, 0.1667, 0.8333, -8.941e-08, 0.8333, -8.941e-08, 0.6667, 0.3333, 0.5, 0.3333, 0.6667, 0.1667, 0.6667, 0.3333, 0.6667, 0.3333, 0.8333, 0.1667, 0.8333, 0.1667, 0.6667, 0.5, 0.5, 0.5, 0.6667, 0.3333, 0.6667, 0.5, 0.6667, 0.5, 0.8333, 0.3333, 0.8333, 0.3333, 0.6667, 0.6667, 0.5, 0.6667, 0.6667, 0.5, 0.6667, 0.6667, 0.6667, 0.6667, 0.8333, 0.5, 0.8333, 0.5, 0.6667, 0.8333, 0.5, 0.8333, 0.6667, 0.6667, 0.6667, 0.8333, 0.6667, 0.8333, 0.8333, 0.6667, 0.8333, 0.6667, 0.6667, 1.0, 0.5, 1.0, 0.6667, 0.8333, 0.6667, 1.0, 0.6667, 1.0, 0.8333, 0.8333, 0.8333, 0.8333, 0.6667, 0.375, 0.5, 0.625, 0.5, 0.625, 0.75, 0.375, 0.75, 0.375, 0.75, 0.625, 0.75, 0.625, 1.0, 0.375, 1.0, 0.125, 0.5, 0.375, 0.5, 0.375, 0.75, 0.125, 0.75, 0.625, 0.5, 0.875, 0.5, 0.875, 0.75, 0.625, 0.75, 1.0, 0.721, 1.0, 0.8333, 0.8333, 0.8333, 0.8333, 0.721, 0.8333, 0.721, 0.8333, 0.8333, 0.6667, 0.8333, 0.6667, 0.721, 0.5, 0.8333, 0.6667, 0.8333, 0.8333, 0.8333, 1.0, 0.8333, 0.1667, 0.8333, 0.3333, 0.8333, 0.6667, 0.721, 0.6667, 0.8333, 0.5, 0.8333, 0.5, 0.721, 0.5, 0.721, 0.5, 0.8333, 0.3333, 0.8333, 0.3333, 0.721, 0.3333, 0.721, 0.3333, 0.8333, 0.1667, 0.8333, 0.1667, 0.721, 0.1667, 0.721, 0.1667, 0.8333, -8.941e-08, 0.8333, -8.941e-08, 0.721, 0.8333, 0.6667, 0.8333, 0.8333, 0.6667, 0.8333, 0.6667, 0.6667, 0.8333, 0.6667, 0.8333, 0.8333, 0.6667, 0.8333, 0.6667, 0.6667, 0.8333, 0.6667, 0.8333, 0.8333, 0.6667, 0.8333, 0.6667, 0.6667, 0.8333, 0.6667, 0.8333, 0.8333, 0.6667, 0.8333, 0.6667, 0.6667, 0.8333, 0.6667, 0.8333, 0.8333, 0.6667, 0.8333, 0.6667, 0.6667])
me_cylinder_004.use_remesh_fix_poles = True
me_cylinder_004.use_remesh_preserve_attributes = False
me_cylinder_004.use_mirror_vertex_groups = False
me_cylinder_004.update()
me_cylinder_005 = bpy.data.meshes.new('Cylinder.005')
me_cylinder_005.from_pydata([(0.3096, 9.12, 5.001), (1.754, 9.12, 5.001), (0.3096, 9.12, 2.011), (1.754, 9.12, 2.011), (0.3096, 4.224, 5.001), (1.754, 4.224, 5.001), (0.3096, 4.224, 2.011), (1.754, 4.224, 2.011), (0.6452, 9.12, 4.391), (1.418, 9.12, 4.391), (0.6452, 9.12, 3.969), (1.418, 9.12, 3.969)], [], [(2, 3, 1, 0), (6, 4, 5, 7), (2, 0, 4, 6), (0, 1, 5, 4), (1, 3, 7, 5), (3, 2, 6, 7), (10, 11, 9, 8)])
_uv = me_cylinder_005.uv_layers.new(name='UVMap')
_uv.uv.foreach_set('vector', [0.506, 0.25, 0.506, 0.5, 0.625, 0.5, 0.625, 0.25, 0.506, 0.25, 0.625, 0.25, 0.625, 0.5, 0.506, 0.5, 0.506, 0.25, 0.625, 0.25, 0.625, 0.25, 0.506, 0.25, 0.625, 0.25, 0.625, 0.5, 0.625, 0.5, 0.625, 0.25, 0.625, 0.5, 0.506, 0.5, 0.506, 0.5, 0.625, 0.5, 0.506, 0.5, 0.506, 0.25, 0.506, 0.25, 0.506, 0.5, 0.506, 0.25, 0.506, 0.5, 0.625, 0.5, 0.625, 0.25])
me_cylinder_005.use_remesh_fix_poles = True
me_cylinder_005.use_remesh_preserve_attributes = False
me_cylinder_005.use_mirror_vertex_groups = False
me_cylinder_005.update()
me_cylinder_009 = bpy.data.meshes.new('Cylinder.009')
me_cylinder_009.from_pydata([(-0.55, -4.101, 19.33), (2.852e-08, -5.054, 19.33), (0.55, -4.101, 19.33), (0.55, -4.101, 19.55), (2.852e-08, -5.054, 19.55), (-0.55, -4.101, 19.55), (2.086e-07, -4.006, 28.23), (-0.3581, -4.626, 28.23), (0.3581, -4.626, 28.23), (-0.3581, -4.626, 22.06), (0.3581, -4.626, 22.06), (2.086e-07, -4.006, 22.06), (-0.3501, -8.933, 21.27), (-0.3501, -8.222, 19.8), (0.3501, -8.222, 19.8), (0.2476, -5.592, 20.39), (-0.2476, -5.592, 20.39), (-0.2476, -5.592, 19.99), (0.2476, -5.592, 19.99), (0.2476, -8.222, 19.99), (0.2476, -8.222, 20.39), (-0.2476, -8.222, 19.99), (-0.2476, -8.222, 20.39), (0.3501, -8.933, 21.27), (-0.3501, -8.541, 19.8), (-0.3501, -8.933, 20.19), (-0.3501, -8.614, 21.27), (-0.3501, -8.222, 20.88), (0.3501, -8.222, 20.88), (0.3501, -8.614, 21.27), (0.3501, -8.933, 20.19), (0.3501, -8.541, 19.8), (1.788e-07, -3.763, 20.77), (0.5681, -4.747, 20.77), (-0.5681, -4.747, 20.77), (1.788e-07, -3.763, 22.08), (0.5681, -4.747, 22.08), (-0.5681, -4.747, 22.08), (0.2954, -4.747, 20.94), (-0.2954, -4.747, 20.94), (0.2954, -4.747, 21.91), (-0.2954, -4.747, 21.91), (0.7185, -4.345, 21.19), (0.5067, -4.468, 20.94), (0.7185, -4.345, 21.91), (0.4231, -3.834, 21.91), (0.4318, -4.511, 21.91), (0.1363, -3.999, 21.91), (0.2954, -5.078, 21.91), (-0.2954, -5.078, 21.91), (0.4318, -4.511, 20.94), (0.1363, -3.999, 20.94), (-0.2954, -4.834, 20.94), (-0.2954, -5.078, 21.19), (0.2954, -5.078, 21.19), (0.2954, -4.834, 20.94), (0.4231, -3.834, 21.19), (0.2112, -3.956, 20.94), (-0.4231, -3.834, 21.19), (-0.2112, -3.956, 20.94), (-0.4231, -3.834, 21.91), (-0.7185, -4.345, 21.91), (-0.1363, -3.999, 21.91), (-0.4318, -4.511, 21.91), (-0.1363, -3.999, 20.94), (-0.4318, -4.511, 20.94), (-0.7185, -4.345, 21.19), (-0.5067, -4.468, 20.94), (3.734, -1.859, 21.27), (3.417, -2.732, 20.39), (3.417, -2.732, 19.99), (3.17, -2.303, 20.39), (3.17, -2.303, 19.99), (0.8922, -3.618, 19.99), (0.2262, -3.706, 20.77), (-0.2262, -3.706, 20.77), (0.5042, -4.971, 20.77), (0.7304, -4.58, 20.77), (-0.7304, -4.58, 20.77), (-0.5042, -4.971, 20.77), (-0.2262, -3.706, 19.55), (0.2262, -3.706, 19.55), (0.7304, -4.58, 19.55), (0.5042, -4.971, 19.55), (-0.5042, -4.971, 19.55), (-0.7304, -4.58, 19.55), (1.14, -4.047, 19.99), (1.14, -4.047, 20.39), (0.8922, -3.618, 20.39), (3.119, -2.214, 19.8), (3.469, -2.821, 19.8), (4.084, -2.465, 21.27), (-0.5042, -5.621, 20.45), (-0.5042, -5.302, 20.77), (0.5042, -5.302, 20.77), (0.5042, -5.621, 20.45), (-1.293, -4.255, 19.87), (-1.017, -4.414, 19.55), (-0.5129, -3.541, 19.55), (-0.7889, -3.381, 19.87), (-0.7889, -3.381, 20.45), (-0.5129, -3.541, 20.77), (-1.017, -4.414, 20.77), (-1.293, -4.255, 20.45), (-0.5042, -5.302, 19.55), (-0.5042, -5.621, 19.87), (0.5042, -5.621, 19.87), (0.5042, -5.302, 19.55), (0.5129, -3.541, 20.77), (0.7889, -3.381, 20.45), (1.293, -4.255, 20.45), (1.017, -4.414, 20.77), (1.017, -4.414, 19.55), (1.293, -4.255, 19.87), (0.7889, -3.381, 19.87), (0.5129, -3.541, 19.55), (3.745, -2.661, 19.8), (4.084, -2.465, 20.19), (3.808, -2.625, 21.27), (3.469, -2.821, 20.88), (3.119, -2.214, 20.88), (3.458, -2.018, 21.27), (3.734, -1.859, 20.19), (3.395, -2.055, 19.8), (-4.084, -2.465, 21.27), (-3.17, -2.303, 20.39), (-3.17, -2.303, 19.99), (-3.417, -2.732, 20.39), (-3.417, -2.732, 19.99), (-1.14, -4.047, 19.99), (-0.8922, -3.618, 19.99), (-0.8922, -3.618, 20.39), (-1.14, -4.047, 20.39), (-3.469, -2.821, 19.8), (-3.119, -2.214, 19.8), (-3.734, -1.859, 21.27), (-3.395, -2.055, 19.8), (-3.734, -1.859, 20.19), (-3.458, -2.018, 21.27), (-3.119, -2.214, 20.88), (-3.469, -2.821, 20.88), (-3.808, -2.625, 21.27), (-4.084, -2.465, 20.19), (-3.745, -2.661, 19.8), (6.778e-08, -3.392, 22.57), (0.8893, -4.932, 22.57), (-0.8893, -4.932, 22.57), (6.778e-08, -3.392, 23.07), (0.8893, -4.932, 23.07), (-0.8893, -4.932, 23.07), (6.778e-08, -3.392, 23.57), (0.8893, -4.932, 23.57), (-0.8893, -4.932, 23.57), (6.778e-08, -3.392, 22.58), (0.8893, -4.932, 22.58), (-0.8893, -4.932, 22.58), (6.778e-08, -3.392, 23.08), (0.8893, -4.932, 23.08), (-0.8893, -4.932, 23.08), (6.778e-08, -3.392, 23.58), (0.8893, -4.932, 23.58), (-0.8893, -4.932, 23.58), (2.512e-07, -6.293, 18.92), (2.512e-07, -6.293, 11.65), (1.623, -3.482, 18.92), (1.623, -3.482, 11.65), (2.512e-07, -6.293, 17.67), (2.512e-07, -6.293, 15.91), (0.5962, -6.842, 9.281), (-0.5962, -6.842, 9.281), (-0.5962, -6.842, 11.09), (0.5962, -6.842, 11.09), (-2.396, -3.724, 9.281), (-1.8, -2.691, 9.281), (-1.8, -2.691, 11.09), (-2.396, -3.724, 11.09), (1.8, -2.691, 9.281), (2.396, -3.724, 9.281), (2.396, -3.724, 11.09), (1.8, -2.691, 11.09), (-1.623, -3.482, 11.65), (-1.623, -3.482, 18.92), (2.512e-07, -6.293, 14.66), (2.512e-07, -6.293, 12.9), (1.623, -3.482, 12.9), (1.623, -3.482, 14.66), (1.623, -3.482, 15.91), (1.623, -3.482, 17.67), (-1.623, -3.482, 17.67), (-1.623, -3.482, 15.91), (-1.623, -3.482, 14.66), (-1.623, -3.482, 12.9), (2.512e-07, -6.293, 17.4), (2.512e-07, -6.293, 16.15), (1.623, -3.482, 16.15), (1.623, -3.482, 17.4), (-1.623, -3.482, 17.4), (-1.623, -3.482, 16.15), (2.512e-07, -6.293, 14.42), (2.512e-07, -6.293, 13.17), (1.623, -3.482, 13.17), (1.623, -3.482, 14.42), (-1.623, -3.482, 14.42), (-1.623, -3.482, 13.17), (2.512e-07, -5.83, 19.33), (2.512e-07, -5.83, 11.02), (1.222, -3.713, 11.02), (1.222, -3.713, 19.33), (-1.222, -3.713, 19.33), (-1.222, -3.713, 11.02), (-1.623, -3.482, 8.222), (1.072e-07, -6.293, 8.222), (1.623, -3.482, 8.222), (-1.623, -3.482, 9.304), (1.072e-07, -6.293, 9.304), (1.623, -3.482, 9.304), (-0.411, -3.765, 11.52), (0.411, -3.765, 11.52), (-0.411, -3.765, 10.31), (0.411, -3.765, 10.31), (-0.411, -0.6659, 11.52), (0.411, -0.6659, 11.52), (0.411, -0.6659, 10.31), (-0.411, -0.6659, 10.31), (-0.4673, 0.2258, 12.03), (0.4673, 0.2258, 12.03), (0.6472, -0.6659, 9.892), (-0.6472, -0.6659, 9.892), (0.6472, 0.5234, 13.37), (-0.6472, 0.5234, 13.37), (-0.4673, 0.2258, 14.78), (0.4673, 0.2258, 14.78), (-0.6472, -0.6659, 12.64), (-0.6472, 0.06608, 13.37), (0.6472, 0.06608, 13.37), (0.6472, -0.6659, 12.64), (0.6472, -0.2085, 9.892), (0.6472, 0.5234, 10.62), (-0.6472, 0.5234, 10.62), (-0.6472, -0.2085, 9.892), (0.4673, 0.6593, 12.03), (0.4673, 1.162, 12.53), (0.4673, 1.162, 14.28), (0.4673, 0.6593, 14.78), (-0.4673, 1.162, 12.53), (-0.4673, 0.6593, 12.03), (-0.4673, 0.6593, 14.78), (-0.4673, 1.162, 14.28), (-0.3613, -5.102, 11.52), (-0.7722, -4.39, 11.52), (-0.3613, -5.102, 10.31), (-0.7722, -4.39, 10.31), (-3.045, -6.652, 11.52), (-3.456, -5.94, 11.52), (-3.456, -5.94, 10.31), (-3.045, -6.652, 10.31), (-3.789, -7.146, 12.03), (-4.256, -6.337, 12.03), (-3.574, -5.735, 9.892), (-2.927, -6.856, 9.892), (-4.604, -6.33, 13.37), (-3.957, -7.451, 13.37), (-3.789, -7.146, 14.78), (-4.256, -6.337, 14.78), (-2.927, -6.856, 12.64), (-3.561, -7.222, 13.37), (-4.208, -6.101, 13.37), (-3.574, -5.735, 12.64), (-3.97, -5.964, 9.892), (-4.604, -6.33, 10.62), (-3.957, -7.451, 10.62), (-3.323, -7.085, 9.892), (-4.632, -6.553, 12.03), (-5.067, -6.805, 12.53), (-5.067, -6.805, 14.28), (-4.632, -6.553, 14.78), (-4.6, -7.614, 12.53), (-4.164, -7.363, 12.03), (-4.164, -7.363, 14.78), (-4.6, -7.614, 14.28), (0.7722, -4.39, 11.52), (0.3613, -5.102, 11.52), (0.7722, -4.39, 10.31), (0.3613, -5.102, 10.31), (3.456, -5.94, 11.52), (3.045, -6.652, 11.52), (3.045, -6.652, 10.31), (3.456, -5.94, 10.31), (4.256, -6.337, 12.03), (3.789, -7.146, 12.03), (2.927, -6.856, 9.892), (3.574, -5.735, 9.892), (3.957, -7.451, 13.37), (4.604, -6.33, 13.37), (4.256, -6.337, 14.78), (3.789, -7.146, 14.78), (3.574, -5.735, 12.64), (4.208, -6.101, 13.37), (3.561, -7.222, 13.37), (2.927, -6.856, 12.64), (3.323, -7.085, 9.892), (3.957, -7.451, 10.62), (4.604, -6.33, 10.62), (3.97, -5.964, 9.892), (4.164, -7.363, 12.03), (4.6, -7.614, 12.53), (4.6, -7.614, 14.28), (4.164, -7.363, 14.78), (5.067, -6.805, 12.53), (4.632, -6.553, 12.03), (4.632, -6.553, 14.78), (5.067, -6.805, 14.28), (4.032, -2.372, 20.87), (3.789, -1.951, 20.87), (4.032, -2.372, 20.59), (3.789, -1.951, 20.59), (-3.789, -1.951, 20.87), (-4.032, -2.372, 20.87), (-3.789, -1.951, 20.59), (-4.032, -2.372, 20.59), (-0.2429, -8.935, 20.87), (0.2429, -8.935, 20.87), (-0.2429, -8.935, 20.59), (0.2429, -8.935, 20.59)], [], [(0, 1, 4, 5), (2, 0, 5, 3), (1, 2, 3, 4), (6, 7, 8), (11, 9, 7, 6), (9, 10, 8, 7), (10, 11, 6, 8), (14, 28, 29, 23, 30, 31), (26, 27, 13, 24, 25, 12), (29, 26, 12, 23), (13, 27, 28, 14), (25, 30, 23, 12), (89, 120, 121, 68, 122, 123), (16, 17, 21, 22), (17, 18, 19, 21), (18, 15, 20, 19), (15, 16, 22, 20), (30, 25, 24, 31), (26, 29, 28, 27), (13, 14, 31, 24), (35, 37, 36), (32, 34, 37, 35), (34, 33, 36, 37), (33, 32, 35, 36), (39, 52, 53, 49, 41), (53, 54, 48, 49), (41, 49, 48, 40), (40, 48, 54, 55, 38), (47, 45, 56, 57, 51), (46, 44, 45, 47), (42, 56, 45, 44), (50, 43, 42, 44, 46), (54, 53, 52, 55), (38, 55, 52, 39), (56, 42, 43, 57), (51, 57, 43, 50), (63, 61, 66, 67, 65), (62, 60, 61, 63), (58, 66, 61, 60), (64, 59, 58, 60, 62), (66, 58, 59, 67), (65, 67, 59, 64), (80, 98, 99, 100, 101, 75), (74, 81, 80, 75), (84, 79, 78, 85), (82, 77, 76, 83), (77, 111, 108, 74, 75, 101, 102, 78, 79, 93, 94, 76), (103, 100, 99, 96), (81, 115, 112, 82, 83, 107, 104, 84, 85, 97, 98, 80), (84, 104, 105, 92, 93, 79), (95, 92, 105, 106), (76, 94, 95, 106, 107, 83), (78, 102, 103, 96, 97, 85), (74, 108, 109, 114, 115, 81), (109, 110, 113, 114), (118, 119, 90, 116, 117, 91), (82, 112, 113, 110, 111, 77), (92, 95, 94, 93), (96, 99, 98, 97), (100, 103, 102, 101), (106, 105, 104, 107), (110, 109, 108, 111), (114, 113, 112, 115), (121, 118, 91, 68), (90, 119, 120, 89), (117, 122, 68, 91), (87, 86, 70, 69), (86, 73, 72, 70), (73, 88, 71, 72), (88, 87, 69, 71), (122, 117, 116, 123), (118, 121, 120, 119), (90, 89, 123, 116), (133, 140, 141, 124, 142, 143), (138, 139, 134, 136, 137, 135), (141, 138, 135, 124), (134, 139, 140, 133), (137, 142, 124, 135), (131, 130, 126, 125), (130, 129, 128, 126), (129, 132, 127, 128), (132, 131, 125, 127), (142, 137, 136, 143), (138, 141, 140, 139), (134, 133, 143, 136), (144, 146, 145), (147, 149, 148), (150, 152, 151), (153, 155, 154), (156, 158, 157), (159, 161, 160), (177, 178, 171, 168), (200, 201, 198, 199), (173, 174, 179, 176), (174, 175, 170, 171, 178, 179), (169, 170, 175, 172), (168, 171, 170, 169), (174, 173, 172, 175), (178, 177, 176, 179), (168, 169, 172, 173, 176, 177), (197, 194, 193), (187, 164, 162, 166), (163, 183, 191, 180), (180, 191, 184, 165), (166, 162, 181, 188), (162, 164, 181), (190, 189, 186, 185), (188, 181, 164, 187), (165, 163, 180), (196, 192, 195), (182, 167, 189, 190), (199, 198, 202, 203), (165, 184, 183, 163), (188, 187, 166), (185, 186, 167, 182), (203, 202, 201, 200), (197, 196, 195, 194), (193, 192, 196, 197), (194, 195, 192, 193), (189, 167, 186), (190, 185, 182), (202, 198, 201), (203, 200, 199), (191, 183, 184), (209, 208, 207, 206), (205, 204, 208, 209), (206, 207, 204, 205), (208, 204, 207), (210, 213, 215, 212), (212, 215, 214, 211), (211, 214, 213, 210), (234, 235, 226, 236, 237, 228), (230, 224, 225, 231), (226, 227, 239, 236), (227, 232, 233, 229, 238, 239), (217, 221, 220, 216), (219, 222, 221, 217), (218, 223, 222, 219), (216, 220, 223, 218), (233, 234, 228, 229), (229, 228, 237, 238), (234, 233, 232, 235), (238, 237, 236, 239), (232, 227, 226, 235), (225, 224, 245, 240), (224, 230, 246, 247, 244, 245), (247, 242, 241, 244), (230, 231, 243, 246), (242, 247, 246, 243), (244, 241, 240, 245), (231, 225, 240, 241, 242, 243), (266, 267, 258, 268, 269, 260), (262, 256, 257, 263), (258, 259, 271, 268), (259, 264, 265, 261, 270, 271), (249, 253, 252, 248), (251, 254, 253, 249), (250, 255, 254, 251), (248, 252, 255, 250), (265, 266, 260, 261), (261, 260, 269, 270), (266, 265, 264, 267), (270, 269, 268, 271), (264, 259, 258, 267), (257, 256, 277, 272), (256, 262, 278, 279, 276, 277), (279, 274, 273, 276), (262, 263, 275, 278), (274, 279, 278, 275), (276, 273, 272, 277), (263, 257, 272, 273, 274, 275), (298, 299, 290, 300, 301, 292), (294, 288, 289, 295), (290, 291, 303, 300), (291, 296, 297, 293, 302, 303), (281, 285, 284, 280), (283, 286, 285, 281), (282, 287, 286, 283), (280, 284, 287, 282), (297, 298, 292, 293), (293, 292, 301, 302), (298, 297, 296, 299), (302, 301, 300, 303), (296, 291, 290, 299), (289, 288, 309, 304), (288, 294, 310, 311, 308, 309), (311, 306, 305, 308), (294, 295, 307, 310), (306, 311, 310, 307), (308, 305, 304, 309), (295, 289, 304, 305, 306, 307), (314, 315, 313, 312), (318, 319, 317, 316), (322, 323, 321, 320)])
_uv = me_cylinder_009.uv_layers.new(name='UVMap')
_uv.uv.foreach_set('vector', [0.6667, 0.8, 1.0, 0.8, 1.0, 0.8, 0.6667, 0.8, 0.3333, 0.8, 0.6667, 0.8, 0.6667, 0.8, 0.3333, 0.8, 1.0, 0.8, 0.3333, 0.8, 0.3333, 0.8, 1.0, 0.8, 0.3333, 0.8, 0.6667, 0.8, 1.0, 0.8, 0.3333, 0.8, 0.6667, 0.8, 0.6667, 0.8, 0.3333, 0.8, 0.6667, 0.8, 1.0, 0.8, 1.0, 0.8, 0.6667, 0.8, 1.0, 0.8, 0.3333, 0.8, 0.3333, 0.8, 1.0, 0.8, 0.5556, 0.8, 0.5556, 0.8, 0.5556, 0.8, 0.5556, 0.8, 0.5556, 0.8, 0.5556, 0.8, 0.4444, 0.8, 0.4444, 0.8, 0.4444, 0.8, 0.4444, 0.8, 0.4444, 0.8, 0.4444, 0.8, 0.5556, 0.8, 0.4444, 0.8, 0.4444, 0.8, 0.5556, 0.8, 0.4444, 0.8, 0.4444, 0.8, 0.5556, 0.8, 0.5556, 0.8, 0.4444, 0.8, 0.5556, 0.8, 0.5556, 0.8, 0.4444, 0.8, 0.5556, 0.8, 0.5556, 0.8, 0.5556, 0.8, 0.5556, 0.8, 0.5556, 0.8, 0.5556, 0.8, 0.4444, 0.8, 0.4444, 0.8, 0.4444, 0.8, 0.4444, 0.8, 0.4444, 0.8, 0.5556, 0.8, 0.5556, 0.8, 0.4444, 0.8, 0.5556, 0.8, 0.5556, 0.8, 0.5556, 0.8, 0.5556, 0.8, 0.5556, 0.8, 0.4444, 0.8, 0.4444, 0.8, 0.5556, 0.8, 0.5556, 0.8, 0.4444, 0.8, 0.4444, 0.8, 0.5556, 0.8, 0.4444, 0.8, 0.5556, 0.8, 0.5556, 0.8, 0.4444, 0.8, 0.4444, 0.8, 0.5556, 0.8, 0.5556, 0.8, 0.4444, 0.8, 0.3333, 0.8, 0.6667, 0.8, 1.0, 0.8, 0.3333, 0.8, 0.6667, 0.8, 0.6667, 0.8, 0.3333, 0.8, 0.6667, 0.8, 1.0, 0.8, 1.0, 0.8, 0.6667, 0.8, 1.0, 0.8, 0.3333, 0.8, 0.3333, 0.8, 1.0, 0.8, 0.6667, 0.8, 0.6667, 0.8, 0.6667, 0.8, 0.6667, 0.8, 0.6667, 0.8, 0.6667, 0.8, 1.0, 0.8, 1.0, 0.8, 0.6667, 0.8, 0.6667, 0.8, 0.6667, 0.8, 1.0, 0.8, 1.0, 0.8, 1.0, 0.8, 1.0, 0.8, 1.0, 0.8, 1.0, 0.8, 1.0, 0.8, 1.0, 0.8, 1.0, 0.8, 1.0, 0.8, 1.0, 0.8, 1.0, 0.8, 0.6667, 0.8, 0.6667, 0.8, 1.0, 0.8, 1.0, 0.8, 0.6667, 0.8, 1.0, 0.8, 1.0, 0.8, 0.6667, 0.8, 0.6667, 0.8, 0.6667, 0.8, 0.6667, 0.8, 0.6667, 0.8, 0.6667, 0.8, 1.0, 0.8, 0.6667, 0.8, 0.6667, 0.8, 1.0, 0.8, 1.0, 0.8, 1.0, 0.8, 0.6667, 0.8, 0.6667, 0.8, 1.0, 0.8, 0.6667, 0.8, 0.6667, 0.8, 1.0, 0.8, 1.0, 0.8, 1.0, 0.8, 0.6667, 0.8, 0.6667, 0.8, 1.0, 0.8, 1.0, 0.8, 1.0, 0.8, 1.0, 0.8, 1.0, 0.8, 0.6667, 0.8, 0.6667, 0.8, 1.0, 0.8, 1.0, 0.8, 0.6667, 0.8, 1.0, 0.8, 1.0, 0.8, 0.6667, 0.8, 0.6667, 0.8, 0.6667, 0.8, 0.6667, 0.8, 0.6667, 0.8, 0.6667, 0.8, 1.0, 0.8, 0.6667, 0.8, 0.6667, 0.8, 1.0, 0.8, 1.0, 0.8, 1.0, 0.8, 0.6667, 0.8, 0.6667, 0.8, 0.0, 0.0, 0.0, 0.0, 0.0, 0.0, 0.0, 0.0, 0.0, 0.0, 0.0, 0.0, 0.0, 0.0, 0.0, 0.0, 0.0, 0.0, 0.0, 0.0, 0.0, 0.0, 0.0, 0.0, 0.0, 0.0, 0.0, 0.0, 0.0, 0.0, 0.0, 0.0, 0.0, 0.0, 0.0, 0.0, 0.0, 0.0, 0.0, 0.0, 0.0, 0.0, 0.0, 0.0, 0.0, 0.0, 0.0, 0.0, 0.0, 0.0, 0.0, 0.0, 0.0, 0.0, 0.0, 0.0, 0.0, 0.0, 0.0, 0.0, 0.0, 0.0, 0.0, 0.0, 0.0, 0.0, 0.0, 0.0, 0.0, 0.0, 0.0, 0.0, 0.0, 0.0, 0.0, 0.0, 0.0, 0.0, 0.0, 0.0, 0.0, 0.0, 0.0, 0.0, 0.0, 0.0, 0.0, 0.0, 0.0, 0.0, 0.0, 0.0, 0.0, 0.0, 0.0, 0.0, 0.0, 0.0, 0.0, 0.0, 0.0, 0.0, 0.0, 0.0, 0.0, 0.0, 0.0, 0.0, 0.0, 0.0, 0.0, 0.0, 0.0, 0.0, 0.0, 0.0, 0.0, 0.0, 0.0, 0.0, 0.0, 0.0, 0.0, 0.0, 0.0, 0.0, 0.0, 0.0, 0.0, 0.0, 0.0, 0.0, 0.0, 0.0, 0.0, 0.0, 0.0, 0.0, 0.0, 0.0, 0.0, 0.0, 0.0, 0.0, 0.0, 0.0, 0.0, 0.0, 0.0, 0.0, 0.0, 0.0, 0.0, 0.0, 0.0, 0.0, 0.4444, 0.8, 0.4444, 0.8, 0.4444, 0.8, 0.4444, 0.8, 0.4444, 0.8, 0.4444, 0.8, 0.0, 0.0, 0.0, 0.0, 0.0, 0.0, 0.0, 0.0, 0.0, 0.0, 0.0, 0.0, 0.0, 0.0, 0.0, 0.0, 0.0, 0.0, 0.0, 0.0, 0.0, 0.0, 0.0, 0.0, 0.0, 0.0, 0.0, 0.0, 0.0, 0.0, 0.0, 0.0, 0.0, 0.0, 0.0, 0.0, 0.0, 0.0, 0.0, 0.0, 0.0, 0.0, 0.0, 0.0, 0.0, 0.0, 0.0, 0.0, 0.0, 0.0, 0.0, 0.0, 0.0, 0.0, 0.0, 0.0, 0.0, 0.0, 0.0, 0.0, 0.5556, 0.8, 0.4444, 0.8, 0.4444, 0.8, 0.5556, 0.8, 0.4444, 0.8, 0.4444, 0.8, 0.5556, 0.8, 0.5556, 0.8, 0.4444, 0.8, 0.5556, 0.8, 0.5556, 0.8, 0.4444, 0.8, 0.4444, 0.8, 0.4444, 0.8, 0.4444, 0.8, 0.4444, 0.8, 0.4444, 0.8, 0.5556, 0.8, 0.5556, 0.8, 0.4444, 0.8, 0.5556, 0.8, 0.5556, 0.8, 0.5556, 0.8, 0.5556, 0.8, 0.5556, 0.8, 0.4444, 0.8, 0.4444, 0.8, 0.5556, 0.8, 0.5556, 0.8, 0.4444, 0.8, 0.4444, 0.8, 0.5556, 0.8, 0.4444, 0.8, 0.5556, 0.8, 0.5556, 0.8, 0.4444, 0.8, 0.4444, 0.8, 0.5556, 0.8, 0.5556, 0.8, 0.4444, 0.8, 0.5556, 0.8, 0.5556, 0.8, 0.5556, 0.8, 0.5556, 0.8, 0.5556, 0.8, 0.5556, 0.8, 0.4444, 0.8, 0.4444, 0.8, 0.4444, 0.8, 0.4444, 0.8, 0.4444, 0.8, 0.4444, 0.8, 0.5556, 0.8, 0.4444, 0.8, 0.4444, 0.8, 0.5556, 0.8, 0.4444, 0.8, 0.4444, 0.8, 0.5556, 0.8, 0.5556, 0.8, 0.4444, 0.8, 0.5556, 0.8, 0.5556, 0.8, 0.4444, 0.8, 0.4444, 0.8, 0.4444, 0.8, 0.4444, 0.8, 0.4444, 0.8, 0.4444, 0.8, 0.5556, 0.8, 0.5556, 0.8, 0.4444, 0.8, 0.5556, 0.8, 0.5556, 0.8, 0.5556, 0.8, 0.5556, 0.8, 0.5556, 0.8, 0.4444, 0.8, 0.4444, 0.8, 0.5556, 0.8, 0.5556, 0.8, 0.4444, 0.8, 0.4444, 0.8, 0.5556, 0.8, 0.4444, 0.8, 0.5556, 0.8, 0.5556, 0.8, 0.4444, 0.8, 0.4444, 0.8, 0.5556, 0.8, 0.5556, 0.8, 0.4444, 0.8, 0.3333, 0.8, 0.6667, 0.8, 1.0, 0.8, 0.3333, 0.8, 0.6667, 0.8, 1.0, 0.8, 0.3333, 0.8, 0.6667, 0.8, 1.0, 0.8, 0.3333, 0.8, 0.6667, 0.8, 1.0, 0.8, 0.3333, 0.8, 0.6667, 0.8, 1.0, 0.8, 0.3333, 0.8, 0.6667, 0.8, 1.0, 0.8, 0.2669, 0.5, 0.2669, 1.0, 0.06641, 1.0, 0.06641, 0.5, 1.0, 0.6, 1.0, 0.7, 0.6667, 0.7, 0.6667, 0.6, 0.6003, 0.5, 0.6003, 1.0, 0.3997, 1.0, 0.3997, 0.5, 0.375, 0.13, 0.4164, 0.2017, 0.2914, 0.4183, 0.2086, 0.4183, 0.08356, 0.2017, 0.125, 0.13, 0.9336, 0.5, 0.9336, 1.0, 0.7331, 1.0, 0.7331, 0.5, 0.06641, 0.5, 0.06641, 1.0, -5.96e-08, 1.0, -5.96e-08, 0.5, 0.6003, 1.0, 0.6003, 0.5, 0.7331, 0.5, 0.7331, 1.0, 0.2669, 1.0, 0.2669, 0.5, 0.3997, 0.5, 0.3997, 1.0, 0.7086, 0.4183, 0.7914, 0.4183, 0.9164, 0.2017, 0.875, 0.13, 0.625, 0.13, 0.5836, 0.2017, 0.3333, 0.8, 1.0, 0.8, 0.6667, 0.8, 1.0, 0.9, 1.0, 1.0, 0.6667, 1.0, 0.6667, 0.9, 0.6667, 0.5, 0.6667, 0.6, 0.3333, 0.6, 0.3333, 0.5, 0.3333, 0.5, 0.3333, 0.6, -5.96e-08, 0.6, -5.96e-08, 0.5, 0.6667, 0.9, 0.6667, 1.0, 0.3333, 1.0, 0.3333, 0.9, 0.4578, 0.13, 0.25, 0.49, 0.04215, 0.13, 0.3333, 0.7, 0.3333, 0.8, -5.96e-08, 0.8, -5.96e-08, 0.7, 0.3333, 0.9, 0.3333, 1.0, -5.96e-08, 1.0, -5.96e-08, 0.9, 0.75, 0.49, 0.9578, 0.13, 0.5422, 0.13, 0.3333, 0.9, 0.6667, 0.9, 1.0, 0.9, 0.6667, 0.7, 0.6667, 0.8, 0.3333, 0.8, 0.3333, 0.7, 0.6667, 0.6, 0.6667, 0.7, 0.3333, 0.7, 0.3333, 0.6, 1.0, 0.5, 1.0, 0.6, 0.6667, 0.6, 0.6667, 0.5, 0.3333, 0.9, 1.0, 0.9, 0.6667, 0.9, 1.0, 0.7, 1.0, 0.8, 0.6667, 0.8, 0.6667, 0.7, 0.3333, 0.6, 0.3333, 0.7, -5.96e-08, 0.7, -5.96e-08, 0.6, 0.3333, 0.8, 0.3333, 0.9, -5.96e-08, 0.9, -5.96e-08, 0.8, 0.6667, 0.8, 0.6667, 0.9, 0.3333, 0.9, 0.3333, 0.8, 1.0, 0.8, 1.0, 0.9, 0.6667, 0.9, 0.6667, 0.8, 0.3333, 0.8, 0.6667, 0.8, 1.0, 0.8, 0.3333, 0.7, 1.0, 0.7, 0.6667, 0.7, 0.3333, 0.7, 0.6667, 0.7, 1.0, 0.7, 0.3333, 0.6, 1.0, 0.6, 0.6667, 0.6, 0.3333, 0.6, 0.6667, 0.6, 1.0, 0.6, 0.3333, 0.7, 0.3333, 0.8, -5.96e-08, 0.8, -5.96e-08, 0.7, 0.6667, 0.7, 0.6667, 0.8, 0.3333, 0.8, 0.3333, 0.7, 1.0, 0.7, 1.0, 0.8, 0.6667, 0.8, 0.6667, 0.7, 0.3333, 0.8, 0.6667, 0.8, 1.0, 0.8, 0.6667, 0.5, 0.6667, 0.6, 0.3333, 0.6, 0.3333, 0.5, 0.3333, 0.5, 0.3333, 0.6, -5.96e-08, 0.6, -5.96e-08, 0.5, 1.0, 0.5, 1.0, 0.6, 0.6667, 0.6, 0.6667, 0.5, 0.7933, 0.7, 0.7933, 0.7, 0.7933, 0.7, 0.7933, 0.7, 0.7933, 0.7, 0.7933, 0.7, 0.9567, 0.7, 0.9567, 0.7, 0.7933, 0.7, 0.7933, 0.7, 0.7933, 0.7, 0.9567, 0.7, 0.9567, 0.7, 0.7933, 0.7, 0.9567, 0.7, 0.9567, 0.7, 0.9567, 0.7, 0.9567, 0.7, 0.9567, 0.7, 0.9567, 0.7, 0.7933, 0.7, 0.7933, 0.7, 0.9567, 0.7, 0.9567, 0.7, 0.7933, 0.7, 0.7933, 0.7, 0.7933, 0.7, 0.7933, 0.7, 0.9567, 0.7, 0.9567, 0.7, 0.7933, 0.7, 0.7933, 0.7, 0.9567, 0.7, 0.9567, 0.7, 0.9567, 0.7, 0.9567, 0.7, 0.9567, 0.7, 0.7933, 0.7, 0.7933, 0.7, 0.9567, 0.7, 0.9567, 0.7, 0.7933, 0.7, 0.7933, 0.7, 0.9567, 0.7, 0.7933, 0.7, 0.9567, 0.7, 0.9567, 0.7, 0.7933, 0.7, 0.9567, 0.7, 0.7933, 0.7, 0.7933, 0.7, 0.9567, 0.7, 0.9567, 0.7, 0.9567, 0.7, 0.7933, 0.7, 0.7933, 0.7, 0.7933, 0.7, 0.9567, 0.7, 0.9567, 0.7, 0.7933, 0.7, 0.9567, 0.7, 0.9567, 0.7, 0.9567, 0.7, 0.9567, 0.7, 0.9567, 0.7, 0.9567, 0.7, 0.9567, 0.7, 0.7933, 0.7, 0.7933, 0.7, 0.9567, 0.7, 0.9567, 0.7, 0.7933, 0.7, 0.7933, 0.7, 0.9567, 0.7, 0.7933, 0.7, 0.9567, 0.7, 0.9567, 0.7, 0.7933, 0.7, 0.9567, 0.7, 0.7933, 0.7, 0.7933, 0.7, 0.9567, 0.7, 0.7933, 0.7, 0.7933, 0.7, 0.7933, 0.7, 0.7933, 0.7, 0.7933, 0.7, 0.7933, 0.7, 0.7933, 0.7, 0.7933, 0.7, 0.7933, 0.7, 0.7933, 0.7, 0.7933, 0.7, 0.7933, 0.7, 0.9567, 0.7, 0.9567, 0.7, 0.7933, 0.7, 0.7933, 0.7, 0.7933, 0.7, 0.9567, 0.7, 0.9567, 0.7, 0.7933, 0.7, 0.9567, 0.7, 0.9567, 0.7, 0.9567, 0.7, 0.9567, 0.7, 0.9567, 0.7, 0.9567, 0.7, 0.7933, 0.7, 0.7933, 0.7, 0.9567, 0.7, 0.9567, 0.7, 0.7933, 0.7, 0.7933, 0.7, 0.7933, 0.7, 0.7933, 0.7, 0.9567, 0.7, 0.9567, 0.7, 0.7933, 0.7, 0.7933, 0.7, 0.9567, 0.7, 0.9567, 0.7, 0.9567, 0.7, 0.9567, 0.7, 0.9567, 0.7, 0.7933, 0.7, 0.7933, 0.7, 0.9567, 0.7, 0.9567, 0.7, 0.7933, 0.7, 0.7933, 0.7, 0.9567, 0.7, 0.7933, 0.7, 0.9567, 0.7, 0.9567, 0.7, 0.7933, 0.7, 0.9567, 0.7, 0.7933, 0.7, 0.7933, 0.7, 0.9567, 0.7, 0.9567, 0.7, 0.9567, 0.7, 0.7933, 0.7, 0.7933, 0.7, 0.7933, 0.7, 0.9567, 0.7, 0.9567, 0.7, 0.7933, 0.7, 0.9567, 0.7, 0.9567, 0.7, 0.9567, 0.7, 0.9567, 0.7, 0.9567, 0.7, 0.9567, 0.7, 0.9567, 0.7, 0.7933, 0.7, 0.7933, 0.7, 0.9567, 0.7, 0.9567, 0.7, 0.7933, 0.7, 0.7933, 0.7, 0.9567, 0.7, 0.7933, 0.7, 0.9567, 0.7, 0.9567, 0.7, 0.7933, 0.7, 0.9567, 0.7, 0.7933, 0.7, 0.7933, 0.7, 0.9567, 0.7, 0.7933, 0.7, 0.7933, 0.7, 0.7933, 0.7, 0.7933, 0.7, 0.7933, 0.7, 0.7933, 0.7, 0.7933, 0.7, 0.7933, 0.7, 0.7933, 0.7, 0.7933, 0.7, 0.7933, 0.7, 0.7933, 0.7, 0.9567, 0.7, 0.9567, 0.7, 0.7933, 0.7, 0.7933, 0.7, 0.7933, 0.7, 0.9567, 0.7, 0.9567, 0.7, 0.7933, 0.7, 0.9567, 0.7, 0.9567, 0.7, 0.9567, 0.7, 0.9567, 0.7, 0.9567, 0.7, 0.9567, 0.7, 0.7933, 0.7, 0.7933, 0.7, 0.9567, 0.7, 0.9567, 0.7, 0.7933, 0.7, 0.7933, 0.7, 0.7933, 0.7, 0.7933, 0.7, 0.9567, 0.7, 0.9567, 0.7, 0.7933, 0.7, 0.7933, 0.7, 0.9567, 0.7, 0.9567, 0.7, 0.9567, 0.7, 0.9567, 0.7, 0.9567, 0.7, 0.7933, 0.7, 0.7933, 0.7, 0.9567, 0.7, 0.9567, 0.7, 0.7933, 0.7, 0.7933, 0.7, 0.9567, 0.7, 0.7933, 0.7, 0.9567, 0.7, 0.9567, 0.7, 0.7933, 0.7, 0.9567, 0.7, 0.7933, 0.7, 0.7933, 0.7, 0.9567, 0.7, 0.9567, 0.7, 0.9567, 0.7, 0.7933, 0.7, 0.7933, 0.7, 0.7933, 0.7, 0.9567, 0.7, 0.9567, 0.7, 0.7933, 0.7, 0.9567, 0.7, 0.9567, 0.7, 0.9567, 0.7, 0.9567, 0.7, 0.9567, 0.7, 0.9567, 0.7, 0.9567, 0.7, 0.7933, 0.7, 0.7933, 0.7, 0.9567, 0.7, 0.9567, 0.7, 0.7933, 0.7, 0.7933, 0.7, 0.9567, 0.7, 0.7933, 0.7, 0.9567, 0.7, 0.9567, 0.7, 0.7933, 0.7, 0.9567, 0.7, 0.7933, 0.7, 0.7933, 0.7, 0.9567, 0.7, 0.7933, 0.7, 0.7933, 0.7, 0.7933, 0.7, 0.7933, 0.7, 0.7933, 0.7, 0.7933, 0.7, 0.4444, 0.8, 0.5556, 0.8, 0.5556, 0.8, 0.4444, 0.8, 0.4444, 0.8, 0.5556, 0.8, 0.5556, 0.8, 0.4444, 0.8, 0.4444, 0.8, 0.5556, 0.8, 0.5556, 0.8, 0.4444, 0.8])
me_cylinder_009.use_remesh_fix_poles = True
me_cylinder_009.use_remesh_preserve_attributes = False
me_cylinder_009.use_mirror_vertex_groups = False
me_cylinder_009.update()
me_cylinder_014 = bpy.data.meshes.new('Cylinder.014')
me_cylinder_014.from_pydata([], [], [])
_uv = me_cylinder_014.uv_layers.new(name='UVMap')
_uv.uv.foreach_set('vector', [])
me_cylinder_014.use_remesh_fix_poles = True
me_cylinder_014.use_remesh_preserve_attributes = False
me_cylinder_014.use_mirror_vertex_groups = False
me_cylinder_014.update()
me_cube_005 = bpy.data.meshes.new('Cube.005')
me_cube_005.from_pydata([(2.116, -0.01451, 5.551), (-2.116, -0.01451, 5.551), (-2.116, -0.01451, 3.89), (2.116, -0.01451, 3.89), (2.116, 8.711, 5.551), (2.116, 8.711, 3.89), (-2.116, 8.711, 3.89), (-2.116, 8.711, 5.551)], [], [(0, 1, 2, 3), (4, 5, 6, 7), (0, 3, 5, 4), (1, 0, 4, 7), (2, 1, 7, 6), (3, 2, 6, 5)])
_uv = me_cube_005.uv_layers.new(name='UVMap')
_uv.uv.foreach_set('vector', [0.625, 0.75, 0.625, 0.75, 0.625, 0.75, 0.625, 0.75, 0.625, 0.5863, 0.625, 0.5863, 0.625, 0.5863, 0.625, 0.5863, 0.625, 0.75, 0.625, 0.75, 0.625, 0.5863, 0.625, 0.5863, 0.625, 0.75, 0.625, 0.75, 0.625, 0.5863, 0.625, 0.5863, 0.625, 0.75, 0.625, 0.75, 0.625, 0.5863, 0.625, 0.5863, 0.625, 0.75, 0.625, 0.75, 0.625, 0.5863, 0.625, 0.5863])
me_cube_005.use_remesh_fix_poles = True
me_cube_005.use_remesh_preserve_attributes = False
me_cube_005.use_mirror_vertex_groups = False
me_cube_005.update()
me_cube_006 = bpy.data.meshes.new('Cube.006')
me_cube_006.from_pydata([(4.223, 2.541, 5.746), (4.223, 6.156, 5.746), (4.223, 2.541, 3.583), (4.223, 6.156, 3.583), (-4.223, 2.541, 5.746), (-4.223, 6.156, 5.746), (-4.223, 2.541, 3.583), (-4.223, 6.156, 3.583)], [], [(1, 0, 2, 3), (5, 7, 6, 4), (0, 4, 6, 2), (1, 5, 4, 0), (1, 3, 7, 5)])
_uv = me_cube_006.uv_layers.new(name='UVMap')
_uv.uv.foreach_set('vector', [0.625, 0.5863, 0.625, 0.75, 0.625, 0.75, 0.625, 0.5863, 0.625, 0.5863, 0.625, 0.5863, 0.625, 0.75, 0.625, 0.75, 0.625, 0.75, 0.625, 0.75, 0.625, 0.75, 0.625, 0.75, 0.625, 0.5863, 0.625, 0.5863, 0.625, 0.75, 0.625, 0.75, 0.625, 0.5863, 0.625, 0.5863, 0.625, 0.5863, 0.625, 0.5863])
me_cube_006.use_remesh_fix_poles = True
me_cube_006.use_remesh_preserve_attributes = False
me_cube_006.use_mirror_vertex_groups = False
me_cube_006.update()
me_cylinder_002 = bpy.data.meshes.new('Cylinder.002')
me_cylinder_002.from_pydata([(5.825, -1.915, 2.063), (5.825, -6.257, 2.063), (5.825, -1.915, 7.301), (5.825, -6.257, 7.301), (8.065, -5.796, 3.992), (8.065, -2.376, 3.992), (6.571, -5.796, 7.902), (8.065, -5.796, 6.409), (7.318, -5.796, 7.702), (7.865, -5.796, 7.155), (8.065, -2.376, 6.409), (6.571, -2.376, 7.902), (7.865, -2.376, 7.155), (7.318, -2.376, 7.702), (-5.825, -1.915, 2.063), (-5.825, -6.257, 2.063), (-5.825, -1.915, 7.301), (-5.825, -6.257, 7.301), (-8.065, -5.796, 3.992), (-8.065, -2.376, 3.992), (-6.571, -5.796, 7.902), (-8.065, -5.796, 6.409), (-7.318, -5.796, 7.702), (-7.865, -5.796, 7.155), (-8.065, -2.376, 6.409), (-6.571, -2.376, 7.902), (-7.865, -2.376, 7.155), (-7.318, -2.376, 7.702)], [], [(2, 0, 1, 3), (10, 5, 4, 7), (6, 11, 13, 8), (8, 13, 12, 9), (9, 12, 10, 7), (16, 17, 15, 14), (0, 14, 15, 1), (0, 2, 16, 14), (24, 21, 18, 19), (2, 3, 17, 16), (20, 22, 27, 25), (22, 23, 26, 27), (23, 21, 24, 26), (1, 15, 17, 3), (5, 19, 18, 4), (9, 7, 4, 18, 21, 23, 22, 20, 6, 8), (11, 6, 20, 25), (12, 13, 11, 25, 27, 26, 24, 19, 5, 10)])
me_cylinder_002.polygons.foreach_set('use_smooth', [0, 1, 1, 1, 1, 0, 0, 0, 1, 0, 1, 1, 1, 0, 0, 0, 1, 0])
_uv = me_cylinder_002.uv_layers.new(name='UVMap')
_uv.uv.foreach_set('vector', [0.4, 0.7325, 0.4, 0.7325, 0.4, 0.5754, 0.4, 0.5754, 0.4, 0.7325, 0.4, 0.7325, 0.4, 0.5754, 0.4, 0.5754, 0.4, 0.5754, 0.4, 0.7325, 0.4, 0.7325, 0.4, 0.5754, 0.4, 0.5754, 0.4, 0.7325, 0.4, 0.7325, 0.4, 0.5754, 0.4, 0.5754, 0.4, 0.7325, 0.4, 0.7325, 0.4, 0.5754, 0.4, 0.7325, 0.4, 0.5754, 0.4, 0.5754, 0.4, 0.7325, 0.4, 0.7325, 0.4, 0.7325, 0.4, 0.5754, 0.4, 0.5754, 0.4, 0.7325, 0.4, 0.7325, 0.4, 0.7325, 0.4, 0.7325, 0.4, 0.7325, 0.4, 0.5754, 0.4, 0.5754, 0.4, 0.7325, 0.4, 0.7325, 0.4, 0.5754, 0.4, 0.5754, 0.4, 0.7325, 0.4, 0.5754, 0.4, 0.5754, 0.4, 0.7325, 0.4, 0.7325, 0.4, 0.5754, 0.4, 0.5754, 0.4, 0.7325, 0.4, 0.7325, 0.4, 0.5754, 0.4, 0.5754, 0.4, 0.7325, 0.4, 0.7325, 0.4, 0.5754, 0.4, 0.5754, 0.4, 0.5754, 0.4, 0.5754, 0.4, 0.7325, 0.4, 0.7325, 0.4, 0.5754, 0.4, 0.5754, 0.4, 0.5754, 0.4, 0.5754, 0.4, 0.5754, 0.4, 0.5754, 0.4, 0.5754, 0.4, 0.5754, 0.4, 0.5754, 0.4, 0.5754, 0.4, 0.5754, 0.4, 0.5754, 0.4, 0.7325, 0.4, 0.5754, 0.4, 0.5754, 0.4, 0.7325, 0.4, 0.7325, 0.4, 0.7325, 0.4, 0.7325, 0.4, 0.7325, 0.4, 0.7325, 0.4, 0.7325, 0.4, 0.7325, 0.4, 0.7325, 0.4, 0.7325, 0.4, 0.7325])
me_cylinder_002.use_remesh_fix_poles = True
me_cylinder_002.use_remesh_preserve_attributes = False
me_cylinder_002.use_mirror_vertex_groups = False
me_cylinder_002.update()

# ---- objects
ob_cylinder = bpy.data.objects.new('Cylinder', me_cylinder_001)
ob_cylinder_001 = bpy.data.objects.new('Cylinder.001', me_cylinder_003)
ob_cube_001 = bpy.data.objects.new('Cube.001', me_cube_003)
ob_cylinder_002 = bpy.data.objects.new('Cylinder.002', me_cylinder_004)
ob_cylinder_003 = bpy.data.objects.new('Cylinder.003', me_cylinder_005)
ob_cylinder_007 = bpy.data.objects.new('Cylinder.007', me_cylinder_009)
ob_cylinder_012 = bpy.data.objects.new('Cylinder.012', me_cylinder_014)
ob_cube_002 = bpy.data.objects.new('Cube.002', me_cube_005)
ob_cube_003 = bpy.data.objects.new('Cube.003', me_cube_006)
ob_cylinder_004 = bpy.data.objects.new('Cylinder.004', me_cylinder_002)

# ---- transforms, parenting, visibility, modifiers, constraints
ob_cylinder.location = (0.0, 0.0, 0.0)
ob_cylinder.lineart.crease_threshold = 0.0
_m = ob_cylinder.modifiers.new('Mirror', 'MIRROR')
ob_cylinder_001.location = (0.0, 0.0, 0.0)
ob_cylinder_001.lineart.crease_threshold = 0.0
ob_cube_001.location = (0.0, 0.0, 0.0)
ob_cube_001.lineart.crease_threshold = 0.0
_m = ob_cube_001.modifiers.new('Mirror', 'MIRROR')
ob_cylinder_002.location = (0.0, 0.0, 0.0)
ob_cylinder_002.lineart.crease_threshold = 0.0
ob_cylinder_003.location = (0.0, 0.0, 0.0)
ob_cylinder_003.lineart.crease_threshold = 0.0
_m = ob_cylinder_003.modifiers.new('Mirror', 'MIRROR')
ob_cylinder_007.location = (0.0, 0.0, 0.0)
ob_cylinder_007.lineart.crease_threshold = 0.0
ob_cylinder_012.location = (0.0, 0.0, 0.0)
ob_cylinder_012.lineart.crease_threshold = 0.0
ob_cube_002.location = (0.0, 0.0, 0.0)
ob_cube_002.lineart.crease_threshold = 0.0
ob_cube_003.location = (0.0, 0.0, 0.0)
ob_cube_003.lineart.crease_threshold = 0.0
ob_cylinder_004.location = (0.0, 0.0, 0.0)
ob_cylinder_004.lineart.crease_threshold = 0.0

# ---- collection membership
col_collection.objects.link(ob_cylinder)
col_collection.objects.link(ob_cylinder_001)
col_collection.objects.link(ob_cube_001)
col_collection.objects.link(ob_cylinder_002)
col_collection.objects.link(ob_cylinder_003)
col_collection.objects.link(ob_cylinder_007)
col_collection.objects.link(ob_cylinder_012)
col_collection.objects.link(ob_cube_002)
col_collection.objects.link(ob_cube_003)
col_collection.objects.link(ob_cylinder_004)

# ---- scene / render settings (as saved in the file)
scene.frame_start = 1; scene.frame_end = 250; scene.frame_set(201)
scene.render.engine = 'BLENDER_EEVEE_NEXT'
scene.cycles.use_denoising = False
scene.cycles.samples = 128
scene.cycles.sampling_pattern = 'TABULATED_SOBOL'
scene.cycles.use_adaptive_sampling = False
scene.cycles.use_light_tree = False
scene.view_settings.view_transform = 'Filmic'
bpy.context.view_layer.update()

# ---- added for rendering (the .blend has no active camera and no usable light): camera, sun
cam_auto = bpy.data.cameras.new('AutoCamera')
cam_auto.lens = 50.0
cam_auto.sensor_width = 36.0
cam_auto.clip_end = 1000.0
ob_auto_camera = bpy.data.objects.new('AutoCamera', cam_auto)
scene.collection.objects.link(ob_auto_camera)
ob_auto_camera.location = (35.484, -43.5923, 42.4772)
ob_auto_camera.rotation_euler = (1.09748, -7.21219e-08, 0.694738)
scene.camera = ob_auto_camera
light_auto_sun = bpy.data.lights.new('AutoSun', 'SUN')
light_auto_sun.energy = 3.0
light_auto_sun.angle = 0.0523599
ob_auto_sun = bpy.data.objects.new('AutoSun', light_auto_sun)
scene.collection.objects.link(ob_auto_sun)
ob_auto_sun.rotation_euler = (0.872665, 0.174533, 0.523599)
bpy.context.view_layer.update()
